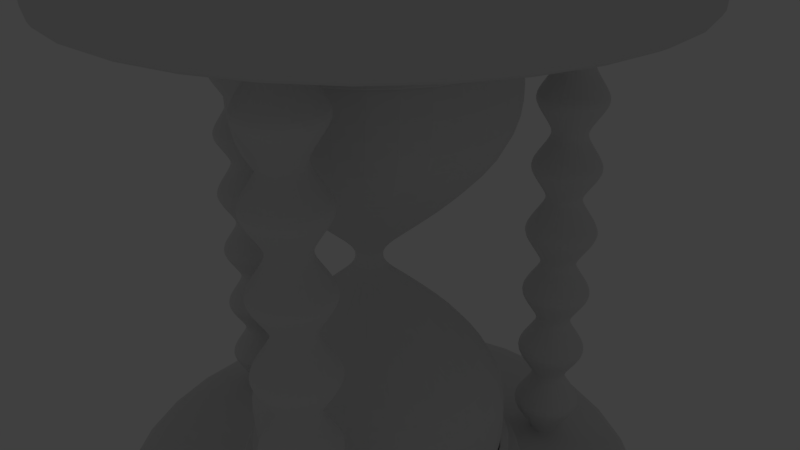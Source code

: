 # Source: reloj_arena.02.blend  (saved by Blender 2.79.0; exported with 4.5.12 LTS)
import bpy
from mathutils import Matrix  # noqa: F401  (used for matrix-valued properties, if any)

bpy.ops.wm.read_factory_settings(use_empty=True)
scene = bpy.context.scene
scene.name = 'Scene'

# ---- collections
col_collection_1 = bpy.data.collections.new('Collection 1'); scene.collection.children.link(col_collection_1)
col_collection_15 = bpy.data.collections.new('Collection 15'); scene.collection.children.link(col_collection_15)
col_collection_15.hide_render = True
col_collection_15.hide_viewport = True

# ---- world
world_world = bpy.data.worlds.new('World'); scene.world = world_world
world_world.color = (0.05088, 0.05088, 0.05088)
world_world.use_sun_shadow = False
world_world.sun_shadow_jitter_overblur = 0.0
world_world.cycles.sampling_method = 'MANUAL'

# ---- cameras
cam_camera = bpy.data.cameras.new('Camera')
cam_camera.clip_end = 100.0
cam_camera.lens = 35.0
cam_camera.sensor_width = 32.0
cam_camera.sensor_height = 18.0
cam_camera.ortho_scale = 7.314
cam_camera.dof.focus_distance = 0.0
cam_camera.dof.aperture_fstop = 128.0

# ---- lights
light_lamp = bpy.data.lights.new('Lamp', 'POINT')
light_lamp.transmission_factor = 0.0
light_lamp.cutoff_distance = 30.0
light_lamp.energy = 100.0
light_lamp.shadow_buffer_clip_start = 1.001
light_lamp.shadow_soft_size = 0.1
light_lamp.shadow_maximum_resolution = 0.006
light_lamp.use_absolute_resolution = True

# ---- meshes
me_cylinder_005 = bpy.data.meshes.new('Cylinder.005')
me_cylinder_005.from_pydata([(-2.663, 0.5401, 0.0), (-2.282, 0.3819, 0.0), (-2.123, -7.707e-09, 0.0), (-2.282, -0.3819, 0.0), (-2.663, -0.5401, 0.0), (-3.045, -0.3819, 0.0), (-3.204, -1.832e-09, 0.0), (-3.045, 0.3819, 0.0), (-2.663, 0.1982, 3.33), (-2.523, 0.1402, 3.33), (-2.465, -1.013e-08, 3.33), (-2.523, -0.1402, 3.33), (-2.663, -0.1982, 3.33), (-2.804, -0.1402, 3.33), (-2.862, 2.269e-09, 3.33), (-2.804, 0.1402, 3.33), (-2.663, -2.137e-08, 3.33), (-2.663, 0.2229, 3.33), (-2.506, 0.1576, 3.33), (-2.441, -1.013e-08, 3.33), (-2.506, -0.1576, 3.33), (-2.663, -0.2229, 3.33), (-2.821, -0.1576, 3.33), (-2.886, 2.269e-09, 3.33), (-2.821, 0.1576, 3.33), (-2.441, -1.013e-08, 3.249), (-2.506, 0.1576, 3.249), (-2.821, 0.1576, 3.249), (-2.886, 2.269e-09, 3.249), (-2.821, -0.1576, 3.249), (-2.663, -0.2229, 3.249), (-2.506, -0.1576, 3.249), (-2.663, 0.2229, 3.249), (-2.14, -6.206e-09, 2.869), (-2.135, -7.135e-09, 2.739), (-2.41, -1.161e-08, 2.408), (-2.41, -1.161e-08, 2.271), (-2.135, -7.135e-09, 1.94), (-2.135, -5.869e-09, 1.803), (-2.41, -4.241e-09, 1.472), (-2.41, -4.241e-09, 1.335), (-2.135, -5.869e-09, 1.005), (-2.136, -5.762e-09, 0.8677), (-2.409, -3.635e-09, 0.5416), (-2.398, -3.824e-09, 0.4253), (-3.034, 0.3701, 2.869), (-3.037, 0.3735, 2.739), (-2.843, 0.1796, 2.408), (-2.843, 0.1796, 2.271), (-3.037, 0.3735, 1.94), (-3.037, 0.3735, 1.803), (-2.843, 0.1796, 1.472), (-2.843, 0.1796, 1.335), (-3.037, 0.3735, 1.005), (-3.037, 0.3733, 0.8677), (-2.843, 0.1797, 0.5416), (-2.851, 0.1878, 0.4253), (-3.034, -0.3701, 2.869), (-3.037, -0.3735, 2.739), (-2.843, -0.1796, 2.408), (-2.843, -0.1796, 2.271), (-3.037, -0.3735, 1.94), (-3.037, -0.3735, 1.803), (-2.843, -0.1796, 1.472), (-2.843, -0.1796, 1.335), (-3.037, -0.3735, 1.005), (-3.037, -0.3733, 0.8677), (-2.843, -0.1797, 0.5416), (-2.851, -0.1878, 0.4253), (-2.293, -0.3701, 2.869), (-2.29, -0.3735, 2.739), (-2.484, -0.1796, 2.408), (-2.484, -0.1796, 2.271), (-2.29, -0.3735, 1.94), (-2.29, -0.3735, 1.803), (-2.484, -0.1796, 1.472), (-2.484, -0.1796, 1.335), (-2.29, -0.3735, 1.005), (-2.29, -0.3733, 0.8677), (-2.484, -0.1797, 0.5416), (-2.476, -0.1878, 0.4253), (-2.476, 0.1878, 0.4253), (-2.484, 0.1797, 0.5416), (-2.29, 0.3733, 0.8677), (-2.29, 0.3735, 1.005), (-2.484, 0.1796, 1.335), (-2.484, 0.1796, 1.472), (-2.29, 0.3735, 1.803), (-2.29, 0.3735, 1.94), (-2.484, 0.1796, 2.271), (-2.484, 0.1796, 2.408), (-2.29, 0.3735, 2.739), (-2.293, 0.3701, 2.869), (-2.929, 1.894e-10, 0.4253), (-2.918, 1.575e-10, 0.5416), (-3.191, 1.575e-10, 0.8677), (-3.192, 7.311e-11, 1.005), (-2.917, -3.339e-10, 1.335), (-2.917, -3.339e-10, 1.472), (-3.192, 7.311e-11, 1.803), (-3.192, 2.42e-10, 1.94), (-2.917, 6.49e-10, 2.271), (-2.917, 6.49e-10, 2.408), (-3.192, 2.42e-10, 2.739), (-3.187, 1.575e-10, 2.869), (-2.663, -0.2656, 0.4253), (-2.663, -0.2542, 0.5416), (-2.663, -0.5279, 0.8677), (-2.663, -0.5282, 1.005), (-2.663, -0.254, 1.335), (-2.663, -0.254, 1.472), (-2.663, -0.5282, 1.803), (-2.663, -0.5282, 1.94), (-2.663, -0.254, 2.271), (-2.663, -0.254, 2.408), (-2.663, -0.5282, 2.739), (-2.663, -0.5233, 2.869), (-2.663, 0.2656, 0.4253), (-2.663, 0.2542, 0.5416), (-2.663, 0.5279, 0.8677), (-2.663, 0.5282, 1.005), (-2.663, 0.254, 1.335), (-2.663, 0.254, 1.472), (-2.663, 0.5282, 1.803), (-2.663, 0.5282, 1.94), (-2.663, 0.254, 2.271), (-2.663, 0.254, 2.408), (-2.663, 0.5282, 2.739), (-2.663, 0.5233, 2.869), (-2.143, -7.314e-09, 0.1031), (-2.296, 0.3679, 0.1031), (-2.296, -0.3679, 0.1031), (-3.031, 0.3679, 0.1031), (-3.184, -1.355e-09, 0.1031), (-2.663, 0.5203, 0.1031), (-3.031, -0.3679, 0.1031), (-2.663, -0.5203, 0.1031)], [], [(25, 26, 18, 19), (27, 28, 23, 24), (29, 30, 21, 22), (31, 25, 19, 20), (26, 32, 17, 18), (32, 27, 24, 17), (28, 29, 22, 23), (30, 31, 20, 21), (16, 14, 13, 12), (10, 16, 12, 11), (8, 15, 14, 16), (9, 8, 16, 10), (8, 9, 18, 17), (9, 10, 19, 18), (10, 11, 20, 19), (11, 12, 21, 20), (12, 13, 22, 21), (13, 14, 23, 22), (14, 15, 24, 23), (15, 8, 17, 24), (114, 71, 70, 115), (59, 114, 115, 58), (47, 102, 103, 46), (35, 90, 91, 34), (102, 59, 58, 103), (126, 47, 46, 127), (71, 35, 34, 70), (131, 80, 105, 136), (79, 43, 42, 78), (77, 41, 40, 76), (75, 39, 38, 74), (73, 37, 36, 72), (118, 55, 54, 119), (120, 53, 52, 121), (122, 51, 50, 123), (124, 49, 48, 125), (94, 67, 66, 95), (96, 65, 64, 97), (98, 63, 62, 99), (100, 61, 60, 101), (45, 104, 28, 27), (43, 82, 83, 42), (41, 84, 85, 40), (39, 86, 87, 38), (37, 88, 89, 36), (69, 33, 25, 31), (82, 118, 119, 83), (84, 120, 121, 85), (86, 122, 123, 87), (88, 124, 125, 89), (90, 126, 127, 91), (92, 128, 32, 26), (57, 116, 30, 29), (55, 94, 95, 54), (53, 96, 97, 52), (51, 98, 99, 50), (49, 100, 101, 48), (128, 45, 27, 32), (116, 69, 31, 30), (67, 106, 107, 66), (65, 108, 109, 64), (63, 110, 111, 62), (61, 112, 113, 60), (104, 57, 29, 28), (106, 79, 78, 107), (108, 77, 76, 109), (110, 75, 74, 111), (112, 73, 72, 113), (129, 44, 80, 131), (135, 68, 93, 133), (133, 93, 56, 132), (130, 81, 44, 129), (132, 56, 117, 134), (134, 117, 81, 130), (136, 105, 68, 135), (82, 43, 44, 81), (84, 41, 42, 83), (86, 39, 40, 85), (88, 37, 38, 87), (90, 35, 36, 89), (92, 33, 34, 91), (94, 55, 56, 93), (96, 53, 54, 95), (98, 51, 52, 97), (100, 49, 50, 99), (102, 47, 48, 101), (104, 45, 46, 103), (106, 67, 68, 105), (108, 65, 66, 107), (110, 63, 64, 109), (112, 61, 62, 111), (114, 59, 60, 113), (116, 57, 58, 115), (43, 79, 80, 44), (41, 77, 78, 42), (39, 75, 76, 40), (37, 73, 74, 38), (35, 71, 72, 36), (33, 69, 70, 34), (118, 82, 81, 117), (120, 84, 83, 119), (122, 86, 85, 121), (124, 88, 87, 123), (126, 90, 89, 125), (128, 92, 91, 127), (55, 118, 117, 56), (53, 120, 119, 54), (51, 122, 121, 52), (49, 124, 123, 50), (47, 126, 125, 48), (45, 128, 127, 46), (67, 94, 93, 68), (65, 96, 95, 66), (63, 98, 97, 64), (61, 100, 99, 62), (59, 102, 101, 60), (57, 104, 103, 58), (79, 106, 105, 80), (77, 108, 107, 78), (75, 110, 109, 76), (73, 112, 111, 74), (71, 114, 113, 72), (69, 116, 115, 70), (33, 92, 26, 25), (4, 136, 135, 5), (0, 134, 130, 1), (7, 132, 134, 0), (1, 130, 129, 2), (6, 133, 132, 7), (5, 135, 133, 6), (2, 129, 131, 3), (3, 131, 136, 4)])
me_cylinder_005.use_remesh_preserve_volume = False
me_cylinder_005.use_remesh_preserve_attributes = False
me_cylinder_005.use_mirror_vertex_groups = False
me_cylinder_005.update()
me_cylinder_004 = bpy.data.meshes.new('Cylinder.004')
me_cylinder_004.from_pydata([(0.1793, 1.884, 3.08), (1.495, 1.339, 3.08), (2.04, 0.02394, 3.08), (1.495, -1.292, 3.08), (0.1793, -1.837, 3.08), (-1.136, -1.292, 3.08), (-1.681, 0.02394, 3.08), (-1.136, 1.339, 3.08), (-1.733, 0.02424, 3.126), (-1.172, -1.329, 3.124), (0.1815, -1.89, 3.119), (1.535, -1.329, 3.113), (2.096, 0.02424, 3.11), (0.1577, 2.024, 2.792), (0.1815, 1.939, 3.117), (1.535, 1.378, 3.111), (0.1596, 1.882, 2.755), (1.475, 1.337, 2.755), (2.02, 0.02131, 2.755), (1.475, -1.294, 2.755), (0.1596, -1.84, 2.755), (-1.156, -1.294, 2.755), (-1.701, 0.02131, 2.755), (-1.156, 1.337, 2.755), (-1.172, 1.378, 3.123), (1.576, 1.439, 2.787), (2.164, 0.02105, 2.785), (1.575, -1.397, 2.788), (0.1578, -1.981, 2.794), (-1.256, -1.393, 2.799), (-1.84, 0.02108, 2.801), (-1.256, 1.435, 2.798), (0.1611, -1.968, 2.839), (0.1782, -1.903, 3.074), (2.154, 0.0215, 2.83), (2.105, 0.0238, 3.064), (-1.184, 1.386, 3.078), (-1.245, 1.427, 2.843), (0.161, 2.012, 2.837), (0.1782, 1.951, 3.072), (1.57, 1.431, 2.832), (1.541, 1.386, 3.066), (1.57, -1.387, 2.833), (1.541, -1.339, 3.068), (-1.826, 0.02151, 2.846), (-1.748, 0.0238, 3.081), (-1.244, -1.384, 2.844), (-1.184, -1.338, 3.079), (0.158, 2.004, 2.787), (0.1593, 1.902, 2.76), (1.49, 1.352, 2.759), (1.562, 1.425, 2.782), (2.041, 0.02127, 2.759), (2.144, 0.02109, 2.781), (1.561, -1.382, 2.783), (1.489, -1.309, 2.759), (0.1593, -1.859, 2.76), (0.158, -1.961, 2.789), (-1.17, -1.308, 2.761), (-1.242, -1.379, 2.793), (-1.243, 1.422, 2.792), (-1.17, 1.351, 2.761), (-1.72, 0.02128, 2.761), (-1.822, 0.02111, 2.795)], [], [(16, 17, 1, 0), (17, 18, 2, 1), (18, 19, 3, 2), (19, 20, 4, 3), (20, 21, 5, 4), (21, 22, 6, 5), (22, 23, 7, 6), (23, 16, 0, 7), (45, 8, 24, 36), (13, 38, 40, 25), (31, 37, 38, 13), (26, 34, 42, 27), (25, 40, 34, 26), (28, 32, 46, 29), (17, 16, 49, 50), (39, 14, 15, 41), (2, 3, 11, 12), (3, 4, 10, 11), (22, 21, 58, 62), (4, 5, 9, 10), (21, 20, 56, 58), (5, 6, 8, 9), (59, 57, 28, 29), (6, 7, 24, 8), (20, 19, 55, 56), (0, 1, 15, 14), (7, 0, 14, 24), (19, 18, 52, 55), (16, 23, 61, 49), (1, 2, 12, 15), (51, 48, 13, 25), (36, 24, 14, 39), (47, 9, 8, 45), (43, 11, 10, 33), (33, 10, 9, 47), (41, 15, 12, 35), (35, 12, 11, 43), (29, 46, 44, 30), (30, 44, 37, 31), (45, 36, 37, 44), (47, 45, 44, 46), (33, 47, 46, 32), (43, 33, 32, 42), (35, 43, 42, 34), (41, 35, 34, 40), (39, 41, 40, 38), (36, 39, 38, 37), (27, 42, 32, 28), (18, 17, 50, 52), (53, 51, 25, 26), (54, 53, 26, 27), (57, 54, 27, 28), (63, 59, 29, 30), (23, 22, 62, 61), (60, 63, 30, 31), (63, 60, 61, 62), (53, 54, 55, 52), (60, 48, 49, 61), (59, 63, 62, 58), (51, 53, 52, 50), (57, 59, 58, 56), (48, 51, 50, 49), (54, 57, 56, 55), (48, 60, 31, 13)])
me_cylinder_004.use_remesh_preserve_volume = False
me_cylinder_004.use_remesh_preserve_attributes = False
me_cylinder_004.use_mirror_vertex_groups = False
me_cylinder_004.update()
me_cylinder_002 = bpy.data.meshes.new('Cylinder.002')
me_cylinder_002.from_pydata([(0.1788, 2.21, 3.085), (1.724, 1.57, 3.085), (2.364, 0.02436, 3.085), (1.724, -1.521, 3.085), (0.1788, -2.161, 3.085), (-1.367, -1.521, 3.085), (-2.007, 0.02436, 3.085), (-1.367, 1.57, 3.085), (0.1788, 0.02436, 3.085), (1.488, 1.333, 3.085), (0.1788, 1.876, 3.085), (2.03, 0.02436, 3.085), (1.488, -1.285, 3.085), (0.1788, -1.827, 3.085), (-1.13, -1.285, 3.085), (-1.673, 0.02436, 3.085), (-1.13, 1.333, 3.085), (0.1788, 2.21, 3.313), (1.724, 1.57, 3.313), (2.364, 0.02436, 3.313), (1.724, -1.521, 3.313), (0.1788, -2.161, 3.313), (-1.367, -1.521, 3.313), (-2.007, 0.02436, 3.313), (-1.367, 1.57, 3.313), (0.1788, 4.089, 3.313), (3.053, 2.898, 3.313), (4.243, 0.02436, 3.313), (3.053, -2.85, 3.313), (0.1788, -4.04, 3.313), (-2.695, -2.85, 3.313), (-3.886, 0.02436, 3.313), (-2.695, 2.898, 3.313), (0.1936, 3.578, 4.089), (2.714, 2.534, 4.089), (3.758, 0.0136, 4.089), (2.714, -2.507, 4.089), (0.1936, -3.55, 4.089), (-2.327, -2.507, 4.089), (-3.37, 0.0136, 4.089), (-2.327, 2.534, 4.089), (0.1936, 0.0136, 4.089), (3.068, 2.888, 4.089), (0.1936, 4.078, 4.089), (4.258, 0.0136, 4.089), (3.068, -2.86, 4.089), (0.1936, -4.051, 4.089), (-2.68, -2.86, 4.089), (-3.871, 0.0136, 4.089), (-2.68, 2.888, 4.089), (1.713, 1.559, 3.085), (0.1788, 2.194, 3.085), (2.348, 0.02436, 3.085), (1.713, -1.51, 3.085), (0.1788, -2.145, 3.085), (-1.355, -1.51, 3.085), (-1.991, 0.02436, 3.085), (-1.355, 1.559, 3.085), (1.735, 1.581, 3.313), (0.1788, 2.226, 3.313), (2.38, 0.02436, 3.313), (1.735, -1.532, 3.313), (0.1788, -2.177, 3.313), (-1.378, -1.532, 3.313), (-2.023, 0.02436, 3.313), (-1.378, 1.581, 3.313), (0.1936, 4.078, 3.885), (0.1788, 4.089, 3.516), (-2.695, 2.898, 3.516), (-2.68, 2.888, 3.885), (-3.871, 0.0136, 3.885), (-3.886, 0.02436, 3.516), (-2.695, -2.85, 3.516), (-2.68, -2.86, 3.885), (0.1936, -4.051, 3.885), (0.1788, -4.04, 3.516), (3.053, -2.85, 3.516), (3.068, -2.86, 3.885), (4.258, 0.0136, 3.885), (4.243, 0.02436, 3.516), (3.053, 2.898, 3.516), (3.068, 2.888, 3.885)], [], [(8, 13, 14, 15), (11, 12, 13, 8), (10, 8, 15, 16), (9, 11, 8, 10), (51, 0, 1, 50), (50, 1, 2, 52), (52, 2, 3, 53), (53, 3, 4, 54), (54, 4, 5, 55), (55, 5, 6, 56), (56, 6, 7, 57), (57, 7, 0, 51), (6, 23, 24, 7), (4, 21, 22, 5), (2, 19, 20, 3), (0, 17, 18, 1), (7, 24, 17, 0), (5, 22, 23, 6), (3, 20, 21, 4), (1, 18, 19, 2), (20, 61, 62, 21), (18, 58, 60, 19), (23, 64, 65, 24), (21, 62, 63, 22), (19, 60, 61, 20), (17, 59, 58, 18), (24, 65, 59, 17), (22, 63, 64, 23), (25, 67, 80, 26), (30, 72, 71, 31), (28, 76, 75, 29), (26, 80, 79, 27), (73, 47, 48, 70), (77, 45, 46, 74), (81, 42, 44, 78), (32, 68, 67, 25), (41, 39, 38, 37), (35, 41, 37, 36), (33, 40, 39, 41), (34, 33, 41, 35), (34, 42, 43, 33), (35, 44, 42, 34), (36, 45, 44, 35), (37, 46, 45, 36), (38, 47, 46, 37), (39, 48, 47, 38), (40, 49, 48, 39), (33, 43, 49, 40), (9, 50, 52, 11), (10, 51, 50, 9), (11, 52, 53, 12), (12, 53, 54, 13), (13, 54, 55, 14), (14, 55, 56, 15), (15, 56, 57, 16), (16, 57, 51, 10), (59, 25, 26, 58), (65, 32, 25, 59), (58, 26, 27, 60), (60, 27, 28, 61), (61, 28, 29, 62), (62, 29, 30, 63), (63, 30, 31, 64), (64, 31, 32, 65), (31, 71, 68, 32), (78, 44, 45, 77), (74, 46, 47, 73), (70, 48, 49, 69), (27, 79, 76, 28), (29, 75, 72, 30), (69, 49, 43, 66), (81, 80, 67, 66), (77, 76, 79, 78), (73, 72, 75, 74), (69, 68, 71, 70), (78, 79, 80, 81), (74, 75, 76, 77), (70, 71, 72, 73), (66, 67, 68, 69), (66, 43, 42, 81)])
me_cylinder_002.use_remesh_preserve_volume = False
me_cylinder_002.use_remesh_preserve_attributes = False
me_cylinder_002.use_mirror_vertex_groups = False
me_cylinder_002.update()
me_cylinder_001 = bpy.data.meshes.new('Cylinder.001')
me_cylinder_001.from_pydata([(0.1793, 1.797, 3.085), (1.433, 1.278, 3.085), (1.952, 0.02394, 3.085), (1.433, -1.23, 3.085), (0.1793, -1.749, 3.085), (-1.074, -1.23, 3.085), (-1.594, 0.02394, 3.085), (-1.074, 1.278, 3.085)], [(1, 0), (2, 1), (3, 2), (4, 3), (5, 4), (6, 5), (7, 6), (0, 7)], [])
me_cylinder_001.use_remesh_preserve_volume = False
me_cylinder_001.use_remesh_preserve_attributes = False
me_cylinder_001.use_mirror_vertex_groups = False
me_cylinder_001.update()
me_cylinder = bpy.data.meshes.new('Cylinder')
me_cylinder.from_pydata([(-4.508e-09, 0.1583, 0.0), (0.1793, 1.797, 3.085), (0.1119, 0.1119, 0.0), (1.433, 1.278, 3.085), (0.1583, -6.918e-09, 0.0), (1.952, 0.02394, 3.085), (0.1119, -0.1119, 0.0), (1.433, -1.23, 3.085), (-1.834e-08, -0.1583, 0.0), (0.1793, -1.749, 3.085), (-0.1119, -0.1119, 0.0), (-1.074, -1.23, 3.085), (-0.1583, 1.887e-09, 0.0), (-1.594, 0.02394, 3.085), (-0.1119, 0.1119, 0.0), (-1.074, 1.278, 3.085), (-1.313e-09, 0.8238, 0.6114), (0.5825, 0.5825, 0.6114), (0.8238, -3.911e-08, 0.6114), (0.5825, -0.5825, 0.6114), (-7.333e-08, -0.8238, 0.6114), (-0.5825, -0.5825, 0.6114), (-0.8238, 6.724e-09, 0.6114), (-0.5825, 0.5825, 0.6114), (0.08966, 1.931, 1.609), (1.447, 1.369, 1.609), (2.009, 0.01197, 1.609), (1.447, -1.345, 1.609), (0.08966, -1.907, 1.609), (-1.267, -1.345, 1.609), (-1.829, 0.01197, 1.609), (-1.267, 1.369, 1.609), (0.1398, 1.967, 2.435), (1.518, 1.397, 2.435), (2.089, 0.01867, 2.435), (1.518, -1.359, 2.435), (0.1398, -1.93, 2.435), (-1.238, -1.359, 2.435), (-1.809, 0.01867, 2.435), (-1.238, 1.397, 2.435), (0.1978, 0.1935, 0.2126), (0.2779, -5.735e-09, 0.2126), (0.1978, -0.1935, 0.2126), (0.004241, -0.2737, 0.2126), (-0.1893, -0.1935, 0.2126), (-0.2694, 9.491e-09, 0.2126), (-0.1893, 0.1935, 0.2126), (0.004241, 0.2737, 0.2126)], [], [(32, 1, 3, 33), (33, 3, 5, 34), (34, 5, 7, 35), (35, 7, 9, 36), (36, 9, 11, 37), (37, 11, 13, 38), (38, 13, 15, 39), (39, 15, 1, 32), (46, 23, 16, 47), (45, 22, 23, 46), (44, 21, 22, 45), (43, 20, 21, 44), (42, 19, 20, 43), (41, 18, 19, 42), (40, 17, 18, 41), (47, 16, 17, 40), (23, 31, 24, 16), (22, 30, 31, 23), (21, 29, 30, 22), (20, 28, 29, 21), (19, 27, 28, 20), (18, 26, 27, 19), (17, 25, 26, 18), (16, 24, 25, 17), (31, 39, 32, 24), (30, 38, 39, 31), (29, 37, 38, 30), (28, 36, 37, 29), (27, 35, 36, 28), (26, 34, 35, 27), (25, 33, 34, 26), (24, 32, 33, 25), (0, 47, 40, 2), (2, 40, 41, 4), (4, 41, 42, 6), (6, 42, 43, 8), (8, 43, 44, 10), (10, 44, 45, 12), (12, 45, 46, 14), (14, 46, 47, 0)])
me_cylinder.use_remesh_preserve_volume = False
me_cylinder.use_remesh_preserve_attributes = False
me_cylinder.use_mirror_vertex_groups = False
me_cylinder.update()

# ---- objects
ob_cylinder_006 = bpy.data.objects.new('Cylinder.006', me_cylinder_005)
ob_cylinder_005 = bpy.data.objects.new('Cylinder.005', me_cylinder_005)
ob_cylinder_004 = bpy.data.objects.new('Cylinder.004', me_cylinder_005)
ob_cylinder_003 = bpy.data.objects.new('Cylinder.003', me_cylinder_004)
ob_cylinder_002 = bpy.data.objects.new('Cylinder.002', me_cylinder_002)
ob_cylinder_001 = bpy.data.objects.new('Cylinder.001', me_cylinder_001)
ob_cylinder = bpy.data.objects.new('Cylinder', me_cylinder)
ob_lamp = bpy.data.objects.new('Lamp', light_lamp)
ob_camera = bpy.data.objects.new('Camera', cam_camera)

# ---- transforms, parenting, visibility, modifiers, constraints
ob_cylinder_006.location = (0.0, 0.0, 0.0)
ob_cylinder_006.rotation_euler = (0.0, 0.0, -4.147)
ob_cylinder_006.show_wire = True
ob_cylinder_006.show_all_edges = True
ob_cylinder_006.lineart.crease_threshold = 0.0
_m = ob_cylinder_006.modifiers.new('Subsurf', 'SUBSURF')
_m.uv_smooth = 'PRESERVE_CORNERS'
_m.quality = 2
_m.levels = 2
_m = ob_cylinder_006.modifiers.new('Mirror', 'MIRROR')
_m.use_axis = (False, False, True)
_m.use_clip = True
ob_cylinder_005.location = (0.0, 0.0, 0.0)
ob_cylinder_005.rotation_euler = (0.0, -0.0, -2.073)
ob_cylinder_005.show_wire = True
ob_cylinder_005.show_all_edges = True
ob_cylinder_005.lineart.crease_threshold = 0.0
_m = ob_cylinder_005.modifiers.new('Subsurf', 'SUBSURF')
_m.uv_smooth = 'PRESERVE_CORNERS'
_m.quality = 2
_m.levels = 2
_m = ob_cylinder_005.modifiers.new('Mirror', 'MIRROR')
_m.use_axis = (False, False, True)
_m.use_clip = True
ob_cylinder_004.location = (0.0, 0.0, 0.0)
ob_cylinder_004.show_wire = True
ob_cylinder_004.show_all_edges = True
ob_cylinder_004.lineart.crease_threshold = 0.0
_m = ob_cylinder_004.modifiers.new('Subsurf', 'SUBSURF')
_m.uv_smooth = 'PRESERVE_CORNERS'
_m.quality = 2
_m.levels = 2
_m = ob_cylinder_004.modifiers.new('Mirror', 'MIRROR')
_m.use_axis = (False, False, True)
_m.use_clip = True
ob_cylinder_003.location = (0.0, 0.0, 0.0)
ob_cylinder_003.show_wire = True
ob_cylinder_003.show_all_edges = True
ob_cylinder_003.lineart.crease_threshold = 0.0
_m = ob_cylinder_003.modifiers.new('Mirror', 'MIRROR')
_m.use_axis = (False, False, True)
_m.use_clip = True
_m = ob_cylinder_003.modifiers.new('Subsurf', 'SUBSURF')
_m.uv_smooth = 'PRESERVE_CORNERS'
_m.quality = 2
_m.levels = 2
ob_cylinder_002.location = (0.0, 0.0, 0.0)
ob_cylinder_002.show_wire = True
ob_cylinder_002.show_all_edges = True
ob_cylinder_002.lineart.crease_threshold = 0.0
_m = ob_cylinder_002.modifiers.new('Mirror', 'MIRROR')
_m.use_axis = (False, False, True)
_m.use_clip = True
_m = ob_cylinder_002.modifiers.new('Subsurf', 'SUBSURF')
_m.uv_smooth = 'PRESERVE_CORNERS'
_m.quality = 2
_m.levels = 2
ob_cylinder_001.location = (0.0, 0.0, 0.0)
ob_cylinder_001.show_wire = True
ob_cylinder_001.show_all_edges = True
ob_cylinder_001.lineart.crease_threshold = 0.0
_m = ob_cylinder_001.modifiers.new('Mirror', 'MIRROR')
_m.use_axis = (False, False, True)
_m.use_clip = True
_m = ob_cylinder_001.modifiers.new('Subsurf', 'SUBSURF')
_m.uv_smooth = 'PRESERVE_CORNERS'
_m.quality = 2
_m.levels = 2
ob_cylinder.location = (0.0, 0.0, 0.0)
ob_cylinder.show_wire = True
ob_cylinder.show_all_edges = True
ob_cylinder.lineart.crease_threshold = 0.0
_m = ob_cylinder.modifiers.new('Mirror', 'MIRROR')
_m.use_axis = (False, False, True)
_m.use_clip = True
_m = ob_cylinder.modifiers.new('Subsurf', 'SUBSURF')
_m.uv_smooth = 'PRESERVE_CORNERS'
_m.quality = 2
_m.levels = 2
ob_lamp.location = (4.076, 1.005, 5.904)
ob_lamp.rotation_euler = (0.6503, 0.05522, 1.866)
ob_lamp.lock_rotations_4d = False
ob_lamp.empty_display_type = 'ARROWS'
ob_lamp.color = (0.0, 0.0, 0.0, 0.0)
ob_lamp.lineart.crease_threshold = 0.0
ob_camera.location = (7.481, -6.508, 5.344)
ob_camera.rotation_euler = (1.109, 0.0, 0.8149)
ob_camera.lock_rotations_4d = False
ob_camera.empty_display_type = 'ARROWS'
ob_camera.color = (0.0, 0.0, 0.0, 0.0)
ob_camera.display_type = 'WIRE'
ob_camera.lineart.crease_threshold = 0.0

# ---- collection membership
col_collection_1.objects.link(ob_cylinder_006)
col_collection_1.objects.link(ob_cylinder_005)
col_collection_1.objects.link(ob_cylinder_004)
col_collection_1.objects.link(ob_cylinder_003)
col_collection_1.objects.link(ob_cylinder_002)
col_collection_1.objects.link(ob_cylinder_001)
col_collection_1.objects.link(ob_cylinder)
col_collection_15.objects.link(ob_lamp)
col_collection_15.objects.link(ob_camera)

# ---- scene / render settings (as saved in the file)
scene.camera = ob_camera
scene.frame_start = 1; scene.frame_end = 250; scene.frame_set(1)
scene.render.engine = 'BLENDER_EEVEE_NEXT'
scene.render.resolution_percentage = 50
scene.render.dither_intensity = 0.0
scene.cycles.use_denoising = False
scene.cycles.samples = 128
scene.cycles.sampling_pattern = 'TABULATED_SOBOL'
scene.cycles.use_adaptive_sampling = False
scene.cycles.use_light_tree = False
scene.cycles.blur_glossy = 0.0
scene.cycles.sample_clamp_indirect = 0.0
scene.view_settings.view_transform = 'Standard'
bpy.context.view_layer.update()
